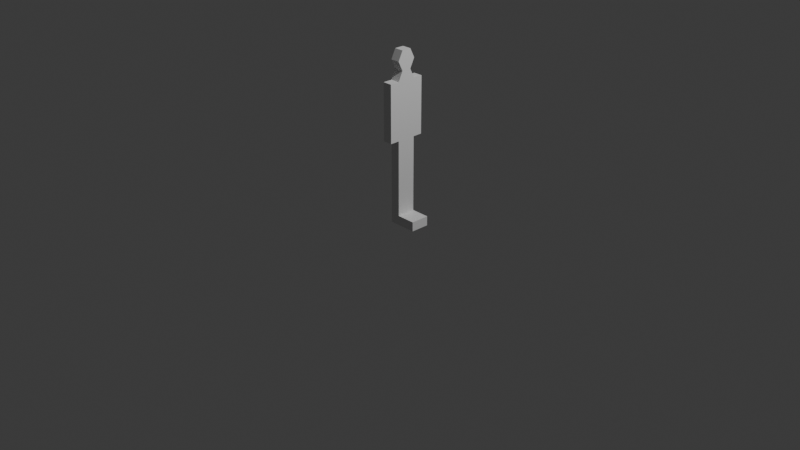 # Source: simpleHumanRig.blend  (saved by Blender 4.2.66; exported with 4.5.12 LTS)
import bpy
from mathutils import Matrix  # noqa: F401  (used for matrix-valued properties, if any)

bpy.ops.wm.read_factory_settings(use_empty=True)
scene = bpy.context.scene
scene.name = 'Scene'

# ---- collections
col_collection = bpy.data.collections.new('Collection'); scene.collection.children.link(col_collection)

# ---- materials (node trees are filled in below, after node groups)
mat_material = bpy.data.materials.new('Material')
mat_material.alpha_threshold = 0.0
mat_material.roughness = 0.5
mat_material.line_color = (0.0, 0.0, 0.0, 1.0)

# ---- material node trees
mat_material.use_nodes = True; mat_material.node_tree.nodes.clear()
_N = mat_material.node_tree.nodes; _L = mat_material.node_tree.links
n0 = _N.new('ShaderNodeOutputMaterial'); n0.name = 'Material Output'; n0.location = (300, 300)
n1 = _N.new('ShaderNodeBsdfPrincipled'); n1.name = 'Principled BSDF'; n1.location = (10, 300)
n1.inputs[3].default_value = 1.45
_L.new(n1.outputs[0], n0.inputs[0])
n0.is_active_output = True

# ---- world
world_world = bpy.data.worlds.new('World'); scene.world = world_world
world_world.use_nodes = True; world_world.node_tree.nodes.clear()
_N = world_world.node_tree.nodes; _L = world_world.node_tree.links
n0 = _N.new('ShaderNodeOutputWorld'); n0.name = 'World Output'; n0.location = (300, 300)
n1 = _N.new('ShaderNodeBackground'); n1.name = 'Background'; n1.location = (10, 300)
n1.inputs[0].default_value = (0.05088, 0.05088, 0.05088, 1.0)
_L.new(n1.outputs[0], n0.inputs[0])
n0.is_active_output = True
world_world.color = (0.05088, 0.05088, 0.05088)
world_world.sun_shadow_jitter_overblur = 0.0

# ---- cameras
cam_camera = bpy.data.cameras.new('Camera')
cam_camera.clip_end = 100.0
cam_camera.ortho_scale = 7.314

# ---- lights
light_light = bpy.data.lights.new('Light', 'POINT')
light_light.energy = 1000.0
light_light.shadow_soft_size = 0.1

# ---- meshes
me_cube = bpy.data.meshes.new('Cube')
me_cube.from_pydata([(0.1, 0.1, 0.1), (0.1, 0.1, 0.0), (0.1, 0.0, 0.1), (0.1, 0.0, 0.0), (0.0, 0.1, 0.1), (0.0, 0.1, 0.0), (0.0, 0.0, 0.1), (0.0, 0.0, 0.0), (0.3, 0.1, 0.1), (0.3, 0.1, 0.0), (0.3, 0.0, 0.1), (0.3, 0.0, 0.0), (0.1, 0.0, 0.5), (0.0, 0.0, 0.5), (0.1, 0.1, 0.5), (0.0, 0.1, 0.5), (0.1, 0.0, 0.9), (0.0, 0.0, 0.9), (0.1, 0.1, 0.9), (0.0, 0.1, 0.9), (0.1, 0.1, 1.0), (0.0, 0.1, 1.0), (0.1, -0.1, 0.9), (0.0, -0.1, 0.9), (0.1, -0.1, 1.0), (0.0, -0.1, 1.0), (0.1, 0.0, 0.5), (0.0, 0.0, 0.5), (0.1, -0.1, 0.5), (0.0, -0.1, 0.5), (0.1, 0.0, 0.1), (0.0, 0.0, 0.1), (0.1, -0.1, 0.1), (0.0, -0.1, 0.1), (0.1, 0.0, -3.725e-08), (0.0, 0.0, -3.725e-08), (0.1, -0.1, -3.725e-08), (0.0, -0.1, -3.725e-08), (0.3, -0.1, 0.1), (0.3, 0.0, 0.1), (0.3, -0.1, -3.725e-08), (0.3, 0.0, -3.725e-08), (0.1, 0.1, 1.4), (0.0, 0.1, 1.4), (0.1, -0.1, 1.4), (0.0, -0.1, 1.4), (0.1, 0.1, 1.5), (0.0, 0.1, 1.5), (0.1, -0.1, 1.5), (0.0, -0.1, 1.5), (0.1, -0.2, 1.4), (0.0, -0.2, 1.4), (0.1, -0.2, 1.5), (0.0, -0.2, 1.5), (0.0, 0.2, 1.4), (0.1, 0.2, 1.4), (0.0, 0.2, 1.5), (0.1, 0.2, 1.5), (0.0, 0.1, 1.0), (0.1, 0.1, 1.0), (0.0, 0.2, 1.0), (0.1, 0.2, 1.0), (0.1, -0.1, 1.0), (0.0, -0.1, 1.0), (0.1, -0.2, 1.0), (0.0, -0.2, 1.0), (0.1, -0.1, 0.9), (0.0, -0.1, 0.9), (0.1, -0.2, 0.9), (0.0, -0.2, 0.9), (0.0, 0.1, 0.9), (0.1, 0.1, 0.9), (0.0, 0.2, 0.9), (0.1, 0.2, 0.9), (0.0, 0.05, 1.6), (0.1, 0.05, 1.6), (0.0, -0.05, 1.6), (0.1, -0.05, 1.6), (0.0, 0.1, 1.7), (0.1, 0.1, 1.7), (0.0, -0.1, 1.7), (0.1, -0.1, 1.7), (0.0, 0.05, 1.8), (0.1, 0.05, 1.8), (0.0, -0.05, 1.8), (0.1, -0.05, 1.8)], [], [(4, 6, 13, 15), (3, 2, 6, 7), (7, 6, 4, 5), (5, 1, 3, 7), (0, 2, 10, 8), (5, 4, 0, 1), (9, 8, 10, 11), (2, 3, 11, 10), (1, 0, 8, 9), (3, 1, 9, 11), (13, 12, 16, 17), (2, 0, 14, 12), (0, 4, 15, 14), (6, 2, 12, 13), (18, 19, 21, 20), (14, 15, 19, 18), (12, 14, 18, 16), (15, 13, 17, 19), (17, 23, 25, 21, 19), (20, 21, 43, 42), (23, 22, 24, 25), (16, 18, 20, 24, 22), (23, 17, 27, 29), (28, 29, 33, 32), (16, 22, 28, 26), (17, 16, 26, 27), (22, 23, 29, 28), (30, 32, 38, 39), (26, 28, 32, 30), (27, 26, 30, 31), (29, 27, 31, 33), (35, 34, 36, 37), (31, 30, 34, 35), (33, 31, 35, 37), (32, 33, 37, 36), (39, 38, 40, 41), (34, 30, 39, 41), (32, 36, 40, 38), (36, 34, 41, 40), (44, 42, 46, 48), (24, 20, 42, 44), (25, 24, 44, 45), (21, 25, 45, 43), (47, 49, 76, 74), (43, 45, 49, 47), (49, 45, 51, 53), (46, 42, 55, 57), (51, 50, 52, 53), (48, 49, 53, 52), (51, 45, 63, 65), (44, 48, 52, 50), (55, 54, 56, 57), (47, 46, 57, 56), (43, 47, 56, 54), (43, 54, 60, 58), (61, 59, 71, 73), (55, 42, 59, 61), (54, 55, 61, 60), (42, 43, 58, 59), (65, 63, 67, 69), (50, 51, 65, 64), (44, 50, 64, 62), (45, 44, 62, 63), (67, 66, 68, 69), (63, 62, 66, 67), (62, 64, 68, 66), (64, 65, 69, 68), (71, 70, 72, 73), (59, 58, 70, 71), (58, 60, 72, 70), (60, 61, 73, 72), (74, 76, 80, 78), (49, 48, 77, 76), (46, 47, 74, 75), (48, 46, 75, 77), (80, 81, 85, 84), (76, 77, 81, 80), (75, 74, 78, 79), (77, 75, 79, 81), (82, 84, 85, 83), (79, 78, 82, 83), (81, 79, 83, 85), (78, 80, 84, 82)])
_uv = me_cube.uv_layers.new(name='UVMap')
_uv.uv.foreach_set('vector', [0.625, 0.25, 0.625, 0.0, 0.625, 0.0, 0.625, 0.25, 0.375, 0.75, 0.625, 0.75, 0.625, 1.0, 0.375, 1.0, 0.375, 0.0, 0.625, 0.0, 0.625, 0.25, 0.375, 0.25, 0.125, 0.5, 0.375, 0.5, 0.375, 0.75, 0.125, 0.75, 0.625, 0.5, 0.625, 0.75, 0.625, 0.75, 0.625, 0.5, 0.375, 0.25, 0.625, 0.25, 0.625, 0.5, 0.375, 0.5, 0.375, 0.5, 0.625, 0.5, 0.625, 0.75, 0.375, 0.75, 0.625, 0.75, 0.375, 0.75, 0.375, 0.75, 0.625, 0.75, 0.375, 0.5, 0.625, 0.5, 0.625, 0.5, 0.375, 0.5, 0.375, 0.75, 0.375, 0.5, 0.375, 0.5, 0.375, 0.75, 0.625, 1.0, 0.625, 0.75, 0.625, 0.75, 0.625, 1.0, 0.625, 0.75, 0.625, 0.5, 0.625, 0.5, 0.625, 0.75, 0.625, 0.5, 0.625, 0.25, 0.625, 0.25, 0.625, 0.5, 0.625, 1.0, 0.625, 0.75, 0.625, 0.75, 0.625, 1.0, 0.625, 0.5, 0.625, 0.25, 0.625, 0.25, 0.625, 0.5, 0.625, 0.5, 0.625, 0.25, 0.625, 0.25, 0.625, 0.5, 0.625, 0.75, 0.625, 0.5, 0.625, 0.5, 0.625, 0.75, 0.625, 0.25, 0.625, 0.0, 0.625, 0.0, 0.625, 0.25, 0.625, 0.0, 0.625, 0.0, 0.625, 1.0, 0.625, 0.25, 0.625, 0.25, 0.625, 0.5, 0.625, 0.25, 0.625, 0.25, 0.625, 0.5, 0.625, 1.0, 0.625, 0.75, 0.625, 0.75, 0.625, 1.0, 0.625, 0.75, 0.625, 0.5, 0.625, 0.5, 0.625, 0.75, 0.625, 0.75, 0.625, 0.0, 0.625, 0.0, 0.625, 0.0, 0.625, 0.0, 0.625, 0.75, 0.625, 1.0, 0.625, 1.0, 0.625, 0.75, 0.625, 0.75, 0.625, 0.75, 0.625, 0.75, 0.625, 0.75, 0.625, 1.0, 0.625, 0.75, 0.625, 0.75, 0.625, 1.0, 0.625, 0.75, 0.625, 1.0, 0.625, 1.0, 0.625, 0.75, 0.625, 0.75, 0.625, 0.75, 0.625, 0.75, 0.625, 0.75, 0.625, 0.75, 0.625, 0.75, 0.625, 0.75, 0.625, 0.75, 0.625, 1.0, 0.625, 0.75, 0.625, 0.75, 0.625, 1.0, 0.625, 0.0, 0.625, 0.0, 0.625, 0.0, 0.625, 0.0, 0.625, 1.0, 0.625, 0.75, 0.625, 0.75, 0.625, 1.0, 0.625, 1.0, 0.625, 0.75, 0.625, 0.75, 0.625, 1.0, 0.625, 0.0, 0.625, 0.0, 0.625, 0.0, 0.625, 0.0, 0.625, 0.75, 0.625, 1.0, 0.625, 1.0, 0.625, 0.75, 0.625, 0.75, 0.625, 0.75, 0.625, 0.75, 0.625, 0.75, 0.625, 0.75, 0.625, 0.75, 0.625, 0.75, 0.625, 0.75, 0.625, 0.75, 0.625, 0.75, 0.625, 0.75, 0.625, 0.75, 0.625, 0.75, 0.625, 0.75, 0.625, 0.75, 0.625, 0.75, 0.625, 0.75, 0.625, 0.5, 0.625, 0.5, 0.625, 0.75, 0.625, 0.75, 0.625, 0.5, 0.625, 0.5, 0.625, 0.75, 0.625, 1.0, 0.625, 0.75, 0.625, 0.75, 0.625, 1.0, 0.625, 0.25, 0.625, 1.0, 0.625, 1.0, 0.625, 0.25, 0.625, 0.25, 0.625, 1.0, 0.625, 1.0, 0.625, 0.25, 0.625, 0.25, 0.625, 1.0, 0.625, 1.0, 0.625, 0.25, 0.625, 1.0, 0.625, 1.0, 0.625, 1.0, 0.625, 1.0, 0.625, 0.5, 0.625, 0.5, 0.625, 0.5, 0.625, 0.5, 0.625, 1.0, 0.625, 0.75, 0.625, 0.75, 0.625, 1.0, 0.625, 0.75, 0.625, 1.0, 0.625, 1.0, 0.625, 0.75, 0.625, 1.0, 0.625, 1.0, 0.625, 1.0, 0.625, 1.0, 0.625, 0.75, 0.625, 0.75, 0.625, 0.75, 0.625, 0.75, 0.625, 0.5, 0.625, 0.25, 0.625, 0.25, 0.625, 0.5, 0.625, 0.25, 0.625, 0.5, 0.625, 0.5, 0.625, 0.25, 0.625, 0.25, 0.625, 0.25, 0.625, 0.25, 0.625, 0.25, 0.625, 0.25, 0.625, 0.25, 0.625, 0.25, 0.625, 0.25, 0.625, 0.5, 0.625, 0.5, 0.625, 0.5, 0.625, 0.5, 0.625, 0.5, 0.625, 0.5, 0.625, 0.5, 0.625, 0.5, 0.625, 0.25, 0.625, 0.5, 0.625, 0.5, 0.625, 0.25, 0.625, 0.5, 0.625, 0.25, 0.625, 0.25, 0.625, 0.5, 0.625, 1.0, 0.625, 1.0, 0.625, 1.0, 0.625, 1.0, 0.625, 0.75, 0.625, 1.0, 0.625, 1.0, 0.625, 0.75, 0.625, 0.75, 0.625, 0.75, 0.625, 0.75, 0.625, 0.75, 0.625, 1.0, 0.625, 0.75, 0.625, 0.75, 0.625, 1.0, 0.625, 1.0, 0.625, 0.75, 0.625, 0.75, 0.625, 1.0, 0.625, 1.0, 0.625, 0.75, 0.625, 0.75, 0.625, 1.0, 0.625, 0.75, 0.625, 0.75, 0.625, 0.75, 0.625, 0.75, 0.625, 0.75, 0.625, 1.0, 0.625, 1.0, 0.625, 0.75, 0.625, 0.5, 0.625, 0.25, 0.625, 0.25, 0.625, 0.5, 0.625, 0.5, 0.625, 0.25, 0.625, 0.25, 0.625, 0.5, 0.625, 0.25, 0.625, 0.25, 0.625, 0.25, 0.625, 0.25, 0.625, 0.25, 0.625, 0.5, 0.625, 0.5, 0.625, 0.25, 0.625, 0.25, 0.625, 1.0, 0.625, 1.0, 0.625, 0.25, 0.625, 1.0, 0.625, 0.75, 0.625, 0.75, 0.625, 1.0, 0.625, 0.5, 0.625, 0.25, 0.625, 0.25, 0.625, 0.5, 0.625, 0.75, 0.625, 0.5, 0.625, 0.5, 0.625, 0.75, 0.625, 1.0, 0.625, 0.75, 0.625, 0.75, 0.625, 1.0, 0.625, 1.0, 0.625, 0.75, 0.625, 0.75, 0.625, 1.0, 0.625, 0.5, 0.625, 0.25, 0.625, 0.25, 0.625, 0.5, 0.625, 0.75, 0.625, 0.5, 0.625, 0.5, 0.625, 0.75, 0.625, 0.25, 0.625, 1.0, 0.625, 0.75, 0.625, 0.5, 0.625, 0.5, 0.625, 0.25, 0.625, 0.25, 0.625, 0.5, 0.625, 0.75, 0.625, 0.5, 0.625, 0.5, 0.625, 0.75, 0.625, 0.25, 0.625, 1.0, 0.625, 1.0, 0.625, 0.25])
me_cube.materials.append(mat_material)
me_cube.use_mirror_vertex_groups = False
me_cube.update()
arm_armature = bpy.data.armatures.new('Armature')  # bones are not reproduced

# ---- objects
ob_cube = bpy.data.objects.new('Cube', me_cube)
ob_light = bpy.data.objects.new('Light', light_light)
ob_camera = bpy.data.objects.new('Camera', cam_camera)
ob_armature = bpy.data.objects.new('Armature', arm_armature)

# ---- transforms, parenting, visibility, modifiers, constraints
ob_cube.parent = ob_armature
ob_cube.location = (0.0, 0.0, 0.0)
ob_cube.lock_rotations_4d = False
ob_cube.empty_display_type = 'ARROWS'
ob_cube.lineart.crease_threshold = 0.0
_vg = ob_cube.vertex_groups.new(name='wrist_r')
_vg.add([62, 63, 64, 65, 66, 67, 68, 69], 1.0, 'REPLACE')
_vg = ob_cube.vertex_groups.new(name='wrist_l')
_vg.add([58, 59, 60, 61, 70, 71, 72, 73], 1.0, 'REPLACE')
_vg = ob_cube.vertex_groups.new(name='spine')
_vg = ob_cube.vertex_groups.new(name='upperArm_r')
_vg = ob_cube.vertex_groups.new(name='shoulder_r')
_vg.add([44, 45, 48, 49, 50, 51, 52, 53], 1.0, 'REPLACE')
_vg = ob_cube.vertex_groups.new(name='upperArm_l')
_vg.add([42, 43, 54, 55, 58, 59, 60, 61], 1.0, 'REPLACE')
_vg = ob_cube.vertex_groups.new(name='shoulder_l')
_vg.add([42, 43, 46, 47, 54, 55, 56, 57], 1.0, 'REPLACE')
_vg = ob_cube.vertex_groups.new(name='chest')
_vg = ob_cube.vertex_groups.new(name='neck')
_vg.add([46, 47, 48, 49, 74, 75, 76, 77, 78, 79, 80, 81, 82, 83, 84, 85], 1.0, 'REPLACE')
_vg = ob_cube.vertex_groups.new(name='pelvis')
_vg = ob_cube.vertex_groups.new(name='upperLeg_r')
_vg = ob_cube.vertex_groups.new(name='leg_r')
_vg = ob_cube.vertex_groups.new(name='knee_r')
_vg = ob_cube.vertex_groups.new(name='ankle_r')
_vg = ob_cube.vertex_groups.new(name='upperLeg_l')
_vg = ob_cube.vertex_groups.new(name='leg_l')
_vg = ob_cube.vertex_groups.new(name='knee_l')
_vg = ob_cube.vertex_groups.new(name='ankle_l')
_m = ob_cube.modifiers.new('Armature', 'ARMATURE')
_m.object = ob_armature
ob_light.location = (4.076, 1.005, 5.904)
ob_light.rotation_euler = (0.6503, 0.05522, 1.866)
ob_light.lock_rotations_4d = False
ob_light.empty_display_type = 'ARROWS'
ob_light.color = (0.0, 0.0, 0.0, 0.0)
ob_light.lineart.crease_threshold = 0.0
ob_camera.location = (7.359, -6.926, 4.958)
ob_camera.rotation_euler = (1.109, 0.0, 0.8149)
ob_camera.lock_rotations_4d = False
ob_camera.empty_display_type = 'ARROWS'
ob_camera.color = (0.0, 0.0, 0.0, 0.0)
ob_camera.display_type = 'WIRE'
ob_camera.lineart.crease_threshold = 0.0
ob_armature.location = (0.0, 0.0, 0.0)

# ---- collection membership
col_collection.objects.link(ob_cube)
col_collection.objects.link(ob_light)
col_collection.objects.link(ob_camera)
col_collection.objects.link(ob_armature)

# ---- scene / render settings (as saved in the file)
scene.camera = ob_camera
scene.frame_start = 1; scene.frame_end = 40; scene.frame_set(0)
scene.render.engine = 'BLENDER_EEVEE_NEXT'
bpy.context.view_layer.update()
